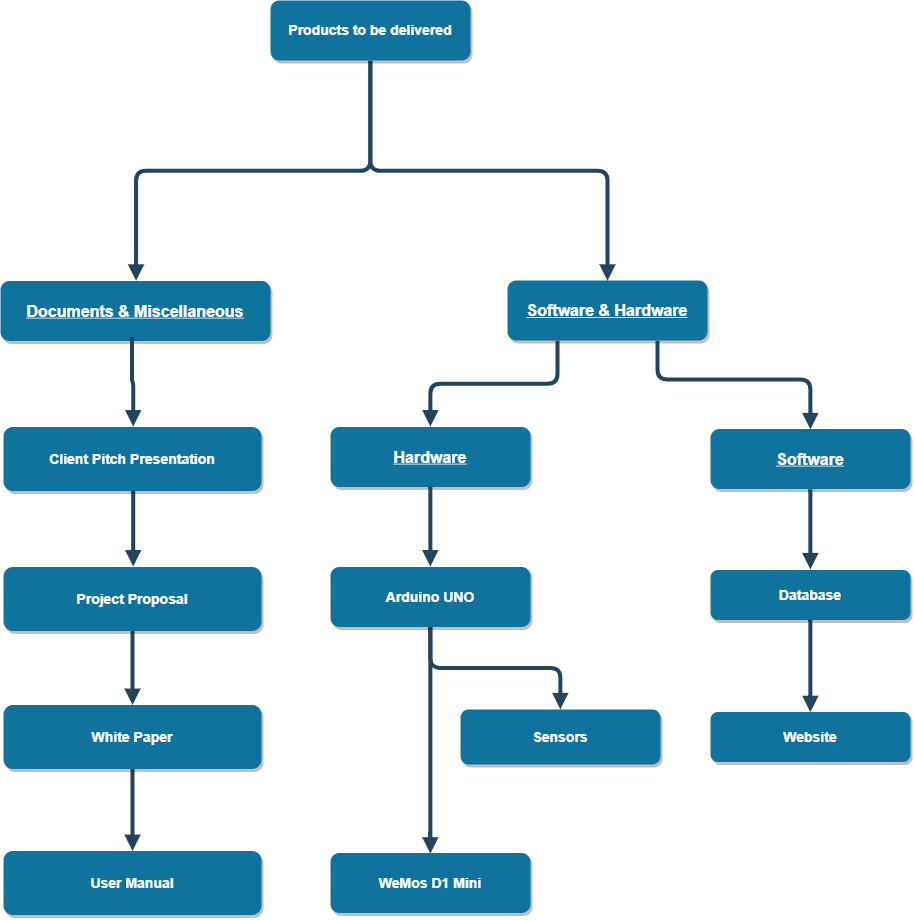

The diagram above was exported from draw.io. Its source (the exported page's mxGraphModel, read from the mxfile embedded in the PNG):
<mxGraphModel dx="1223" dy="723" grid="1" gridSize="10" guides="1" tooltips="1" connect="1" arrows="1" fold="1" page="1" pageScale="1.5" pageWidth="1169" pageHeight="827" background="#ffffff" math="0" shadow="0">
  <root>
    <mxCell id="0" />
    <mxCell id="1" parent="0" />
    <mxCell id="138" style="edgeStyle=orthogonalEdgeStyle;rounded=1;html=1;exitX=0.5;exitY=1;entryX=0.5;entryY=0;endArrow=block;endFill=1;jettySize=auto;orthogonalLoop=1;strokeColor=#23445D;strokeWidth=4;fontSize=16;" parent="1" source="2" target="4" edge="1">
      <mxGeometry relative="1" as="geometry" />
    </mxCell>
    <mxCell id="139" style="edgeStyle=orthogonalEdgeStyle;rounded=1;html=1;exitX=0.5;exitY=1;entryX=0.5;entryY=0;endArrow=block;endFill=1;jettySize=auto;orthogonalLoop=1;strokeColor=#23445D;strokeWidth=4;fontSize=16;" parent="1" source="2" target="5" edge="1">
      <mxGeometry relative="1" as="geometry" />
    </mxCell>
    <mxCell id="2" value="Products to be delivered" style="rounded=1;fillColor=#10739E;strokeColor=none;shadow=1;gradientColor=none;fontStyle=1;fontColor=#FFFFFF;fontSize=14;" parent="1" vertex="1">
      <mxGeometry x="540" y="81" width="200" height="60" as="geometry" />
    </mxCell>
    <mxCell id="4" value="Documents &amp; Miscellaneous" style="rounded=1;fillColor=#10739E;strokeColor=none;shadow=1;gradientColor=none;fontStyle=5;fontColor=#FFFFFF;fontSize=16;" parent="1" vertex="1">
      <mxGeometry x="270" y="361.5" width="270" height="60" as="geometry" />
    </mxCell>
    <mxCell id="5" value="Software &amp; Hardware" style="rounded=1;fillColor=#10739E;strokeColor=none;shadow=1;gradientColor=none;fontStyle=5;fontColor=#FFFFFF;fontSize=16;" parent="1" vertex="1">
      <mxGeometry x="777" y="361" width="200" height="60" as="geometry" />
    </mxCell>
    <mxCell id="140" style="edgeStyle=orthogonalEdgeStyle;rounded=0;html=1;exitX=0.5;exitY=1;entryX=0.5;entryY=0;jettySize=auto;orthogonalLoop=1;strokeWidth=4;endArrow=block;endFill=1;strokeColor=#23445D;" edge="1" parent="1" source="8" target="129">
      <mxGeometry relative="1" as="geometry" />
    </mxCell>
    <mxCell id="8" value="Client Pitch Presentation" style="rounded=1;fillColor=#10739E;strokeColor=none;shadow=1;gradientColor=none;fontStyle=1;fontColor=#FFFFFF;fontSize=14;" parent="1" vertex="1">
      <mxGeometry x="273" y="507.5" width="258" height="64" as="geometry" />
    </mxCell>
    <mxCell id="13" value="Hardware" style="rounded=1;fillColor=#10739E;strokeColor=none;shadow=1;gradientColor=none;fontStyle=5;fontColor=#FFFFFF;fontSize=16;" parent="1" vertex="1">
      <mxGeometry x="600" y="507.5" width="200" height="60" as="geometry" />
    </mxCell>
    <mxCell id="14" value="Software" style="rounded=1;fillColor=#10739E;strokeColor=none;shadow=1;gradientColor=none;fontStyle=5;fontColor=#FFFFFF;fontSize=16;" parent="1" vertex="1">
      <mxGeometry x="980" y="509.5" width="200" height="60" as="geometry" />
    </mxCell>
    <mxCell id="67" value="WeMos D1 Mini" style="rounded=1;fillColor=#10739E;strokeColor=none;shadow=1;gradientColor=none;fontStyle=1;fontColor=#FFFFFF;fontSize=14;" parent="1" vertex="1">
      <mxGeometry x="600" y="933.5" width="200" height="60" as="geometry" />
    </mxCell>
    <mxCell id="68" value="Sensors" style="rounded=1;fillColor=#10739E;strokeColor=none;shadow=1;gradientColor=none;fontStyle=1;fontColor=#FFFFFF;fontSize=14;" parent="1" vertex="1">
      <mxGeometry x="730" y="790" width="200" height="55" as="geometry" />
    </mxCell>
    <mxCell id="69" value="" style="edgeStyle=elbowEdgeStyle;elbow=vertical;strokeWidth=4;endArrow=block;endFill=1;fontStyle=1;strokeColor=#23445D;entryX=0.5;entryY=0;exitX=0.5;exitY=1;" parent="1" source="66" target="68" edge="1">
      <mxGeometry x="298" y="162" width="100" height="100" as="geometry">
        <mxPoint x="960" y="676" as="sourcePoint" />
        <mxPoint x="1098" y="722" as="targetPoint" />
        <Array as="points" />
      </mxGeometry>
    </mxCell>
    <mxCell id="81" value="" style="edgeStyle=elbowEdgeStyle;elbow=vertical;strokeWidth=4;endArrow=block;endFill=1;fontStyle=1;strokeColor=#23445D;entryX=0.5;entryY=0;exitX=0.5;exitY=1;" parent="1" source="66" target="67" edge="1">
      <mxGeometry x="100" y="240.5" width="100" height="100" as="geometry">
        <mxPoint x="772" y="576" as="sourcePoint" />
        <mxPoint x="900" y="800.5" as="targetPoint" />
        <Array as="points">
          <mxPoint x="730" y="722" />
          <mxPoint x="840" y="772" />
        </Array>
      </mxGeometry>
    </mxCell>
    <mxCell id="93" value="" style="edgeStyle=elbowEdgeStyle;elbow=vertical;strokeWidth=4;endArrow=block;endFill=1;fontStyle=1;strokeColor=#23445D;exitX=0.25;exitY=1;entryX=0.5;entryY=0;" parent="1" source="5" target="13" edge="1">
      <mxGeometry x="20.5" y="323.5" width="100" height="100" as="geometry">
        <mxPoint x="770.5" y="423.5" as="sourcePoint" />
        <mxPoint x="770.5" y="578" as="targetPoint" />
      </mxGeometry>
    </mxCell>
    <mxCell id="96" value="" style="edgeStyle=elbowEdgeStyle;elbow=vertical;strokeWidth=4;endArrow=block;endFill=1;fontStyle=1;strokeColor=#23445D;entryX=0.5;entryY=0;exitX=0.75;exitY=1;" parent="1" source="5" target="14" edge="1">
      <mxGeometry x="-12.5" y="309.5" width="100" height="100" as="geometry">
        <mxPoint x="780" y="585.5" as="sourcePoint" />
        <mxPoint x="797.5" y="986.5" as="targetPoint" />
        <Array as="points">
          <mxPoint x="1000" y="460" />
          <mxPoint x="920" y="455.5" />
          <mxPoint x="800" y="665.5" />
        </Array>
      </mxGeometry>
    </mxCell>
    <mxCell id="97" value="" style="edgeStyle=elbowEdgeStyle;elbow=vertical;strokeWidth=4;endArrow=block;endFill=1;fontStyle=1;strokeColor=#23445D;exitX=0.5;exitY=1;entryX=0.5;entryY=0;" parent="1" source="14" target="98" edge="1">
      <mxGeometry x="465" y="697.5" width="100" height="100" as="geometry">
        <mxPoint x="1137" y="1032.6666666666667" as="sourcePoint" />
        <mxPoint x="1167" y="1063.5" as="targetPoint" />
        <Array as="points">
          <mxPoint x="1097" y="619.5" />
        </Array>
      </mxGeometry>
    </mxCell>
    <mxCell id="98" value="Database" style="rounded=1;fillColor=#10739E;strokeColor=none;shadow=1;gradientColor=none;fontStyle=1;fontColor=#FFFFFF;fontSize=14;" parent="1" vertex="1">
      <mxGeometry x="980" y="650.5" width="200" height="50" as="geometry" />
    </mxCell>
    <mxCell id="99" value="Website" style="rounded=1;fillColor=#10739E;strokeColor=none;shadow=1;gradientColor=none;fontStyle=1;fontColor=#FFFFFF;fontSize=14;" parent="1" vertex="1">
      <mxGeometry x="980" y="792.5" width="200" height="50" as="geometry" />
    </mxCell>
    <mxCell id="100" value="" style="edgeStyle=elbowEdgeStyle;elbow=vertical;strokeWidth=4;endArrow=block;endFill=1;fontStyle=1;strokeColor=#23445D;entryX=0.5;entryY=0;exitX=0.5;exitY=1;" parent="1" source="98" target="99" edge="1">
      <mxGeometry x="376" y="196.5" width="100" height="100" as="geometry">
        <mxPoint x="1317.071428571429" y="738.0714285714287" as="sourcePoint" />
        <mxPoint x="1317.071428571429" y="782.3571428571429" as="targetPoint" />
        <Array as="points">
          <mxPoint x="1107" y="722.5" />
        </Array>
      </mxGeometry>
    </mxCell>
    <mxCell id="107" value="" style="edgeStyle=elbowEdgeStyle;elbow=vertical;strokeWidth=4;endArrow=block;endFill=1;fontStyle=1;strokeColor=#23445D;exitX=0.5;exitY=1;entryX=0.5;entryY=0;" parent="1" target="8" edge="1">
      <mxGeometry x="-350.5" y="319" width="100" height="100" as="geometry">
        <mxPoint x="401.42857142857156" y="417.1428571428571" as="sourcePoint" />
        <mxPoint x="401.42857142857156" y="505.7142857142858" as="targetPoint" />
      </mxGeometry>
    </mxCell>
    <mxCell id="133" value="" style="edgeStyle=orthogonalEdgeStyle;rounded=1;html=1;endArrow=block;endFill=1;jettySize=auto;orthogonalLoop=1;strokeColor=#23445D;strokeWidth=4;" parent="1" source="129" target="132" edge="1">
      <mxGeometry relative="1" as="geometry" />
    </mxCell>
    <mxCell id="129" value="Project Proposal" style="rounded=1;fillColor=#10739E;strokeColor=none;shadow=1;gradientColor=none;fontStyle=1;fontColor=#FFFFFF;fontSize=14;" parent="1" vertex="1">
      <mxGeometry x="273" y="647.5" width="258" height="64" as="geometry" />
    </mxCell>
    <mxCell id="135" value="" style="edgeStyle=orthogonalEdgeStyle;rounded=1;html=1;endArrow=block;endFill=1;jettySize=auto;orthogonalLoop=1;strokeColor=#23445D;strokeWidth=4;" parent="1" source="132" target="134" edge="1">
      <mxGeometry relative="1" as="geometry" />
    </mxCell>
    <mxCell id="132" value="White Paper" style="rounded=1;fillColor=#10739E;strokeColor=none;shadow=1;gradientColor=none;fontStyle=1;fontColor=#FFFFFF;fontSize=14;" parent="1" vertex="1">
      <mxGeometry x="273" y="785.5" width="258" height="64" as="geometry" />
    </mxCell>
    <mxCell id="134" value="User Manual" style="rounded=1;fillColor=#10739E;strokeColor=none;shadow=1;gradientColor=none;fontStyle=1;fontColor=#FFFFFF;fontSize=14;" parent="1" vertex="1">
      <mxGeometry x="273" y="931.5" width="258" height="64" as="geometry" />
    </mxCell>
    <mxCell id="66" value="Arduino UNO" style="rounded=1;fillColor=#10739E;strokeColor=none;shadow=1;gradientColor=none;fontStyle=1;fontColor=#FFFFFF;fontSize=14;" parent="1" vertex="1">
      <mxGeometry x="600" y="647.5" width="200" height="60" as="geometry" />
    </mxCell>
    <mxCell id="137" value="" style="edgeStyle=elbowEdgeStyle;elbow=vertical;strokeWidth=4;endArrow=block;endFill=1;fontStyle=1;strokeColor=#23445D;entryX=0.5;entryY=0;exitX=0.5;exitY=1;" parent="1" source="13" target="66" edge="1">
      <mxGeometry x="100" y="240.5" width="100" height="100" as="geometry">
        <mxPoint x="699.666666666667" y="567.3333333333335" as="sourcePoint" />
        <mxPoint x="699.666666666667" y="804" as="targetPoint" />
        <Array as="points" />
      </mxGeometry>
    </mxCell>
  </root>
</mxGraphModel>